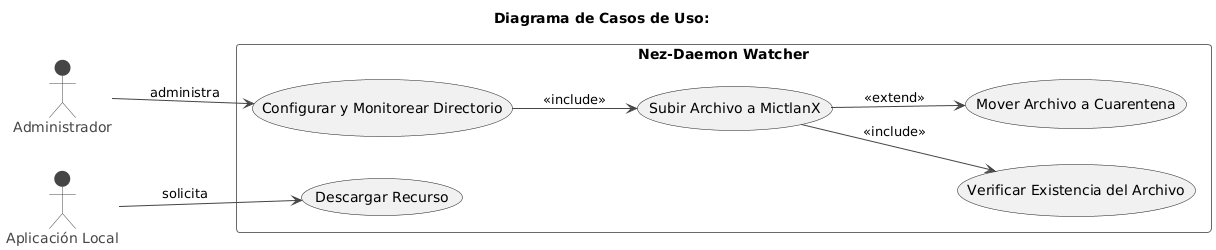

The diagram above was rendered by PlantUML. Its source (embedded in the PNG):
@startuml
!theme vibrant

title Diagrama de Casos de Uso:

left to right direction

' === Actores ===
actor "Administrador" as Admin
actor "Aplicación Local" as LocalApp

' === Sistema principal ===
rectangle "Nez-Daemon Watcher" {
  
  ' Casos de uso principales
  usecase "Configurar y Monitorear Directorio" as UCMonitor
  usecase "Subir Archivo a MictlanX" as UCCargar
  usecase "Verificar Existencia del Archivo" as UCVerificar
  usecase "Mover Archivo a Cuarentena" as UCCuarentena
  usecase "Descargar Recurso" as UCDescargar
}

' === Relaciones con Actores ===
Admin --> UCMonitor : administra
LocalApp --> UCDescargar : solicita

' === Relaciones entre Casos de Uso ===
UCMonitor --> UCCargar : <<include>>
UCCargar --> UCVerificar : <<include>>
UCCargar --> UCCuarentena : <<extend>>
@enduml